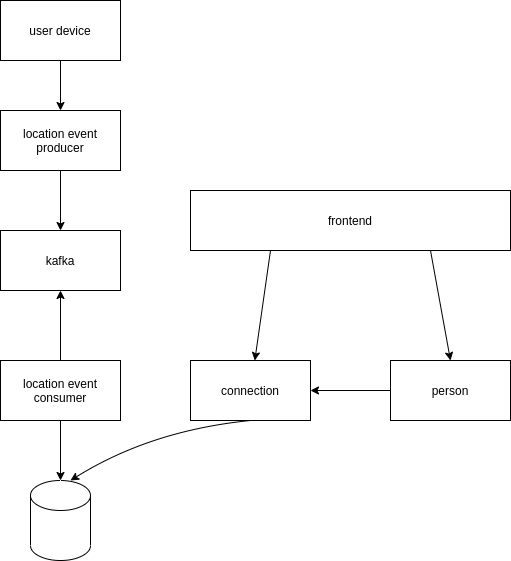

The diagram above was exported from draw.io. Its source (the exported page's mxGraphModel, read from the mxfile embedded in the PNG):
<mxGraphModel dx="1422" dy="678" grid="1" gridSize="10" guides="1" tooltips="1" connect="1" arrows="1" fold="1" page="1" pageScale="1" pageWidth="850" pageHeight="1100" math="0" shadow="0">
  <root>
    <mxCell id="0" />
    <mxCell id="1" parent="0" />
    <mxCell id="xAxMC5Nn6d5d9ta0LiuW-1" value="user device" style="rounded=0;whiteSpace=wrap;html=1;" vertex="1" parent="1">
      <mxGeometry x="80" y="90" width="120" height="60" as="geometry" />
    </mxCell>
    <mxCell id="xAxMC5Nn6d5d9ta0LiuW-2" value="location event producer" style="rounded=0;whiteSpace=wrap;html=1;" vertex="1" parent="1">
      <mxGeometry x="80" y="200" width="120" height="60" as="geometry" />
    </mxCell>
    <mxCell id="xAxMC5Nn6d5d9ta0LiuW-3" value="kafka" style="rounded=0;whiteSpace=wrap;html=1;" vertex="1" parent="1">
      <mxGeometry x="80" y="320" width="120" height="60" as="geometry" />
    </mxCell>
    <mxCell id="xAxMC5Nn6d5d9ta0LiuW-4" value="" style="endArrow=classic;html=1;exitX=0.5;exitY=1;exitDx=0;exitDy=0;entryX=0.5;entryY=0;entryDx=0;entryDy=0;" edge="1" parent="1" source="xAxMC5Nn6d5d9ta0LiuW-2" target="xAxMC5Nn6d5d9ta0LiuW-3">
      <mxGeometry width="50" height="50" relative="1" as="geometry">
        <mxPoint x="400" y="400" as="sourcePoint" />
        <mxPoint x="450" y="350" as="targetPoint" />
      </mxGeometry>
    </mxCell>
    <mxCell id="xAxMC5Nn6d5d9ta0LiuW-5" value="" style="endArrow=classic;html=1;exitX=0.5;exitY=1;exitDx=0;exitDy=0;entryX=0.5;entryY=0;entryDx=0;entryDy=0;" edge="1" parent="1" source="xAxMC5Nn6d5d9ta0LiuW-1" target="xAxMC5Nn6d5d9ta0LiuW-2">
      <mxGeometry width="50" height="50" relative="1" as="geometry">
        <mxPoint x="260" y="200" as="sourcePoint" />
        <mxPoint x="310" y="150" as="targetPoint" />
      </mxGeometry>
    </mxCell>
    <mxCell id="xAxMC5Nn6d5d9ta0LiuW-6" value="location event&lt;br&gt;consumer" style="rounded=0;whiteSpace=wrap;html=1;" vertex="1" parent="1">
      <mxGeometry x="80" y="450" width="120" height="60" as="geometry" />
    </mxCell>
    <mxCell id="xAxMC5Nn6d5d9ta0LiuW-7" value="" style="endArrow=classic;html=1;exitX=0.5;exitY=0;exitDx=0;exitDy=0;" edge="1" parent="1" source="xAxMC5Nn6d5d9ta0LiuW-6">
      <mxGeometry width="50" height="50" relative="1" as="geometry">
        <mxPoint x="280" y="460" as="sourcePoint" />
        <mxPoint x="140" y="380" as="targetPoint" />
      </mxGeometry>
    </mxCell>
    <mxCell id="xAxMC5Nn6d5d9ta0LiuW-9" value="" style="shape=cylinder3;whiteSpace=wrap;html=1;boundedLbl=1;backgroundOutline=1;size=15;" vertex="1" parent="1">
      <mxGeometry x="110" y="570" width="60" height="80" as="geometry" />
    </mxCell>
    <mxCell id="xAxMC5Nn6d5d9ta0LiuW-10" value="" style="endArrow=classic;html=1;exitX=0.5;exitY=1;exitDx=0;exitDy=0;entryX=0.5;entryY=0;entryDx=0;entryDy=0;entryPerimeter=0;" edge="1" parent="1" source="xAxMC5Nn6d5d9ta0LiuW-6" target="xAxMC5Nn6d5d9ta0LiuW-9">
      <mxGeometry width="50" height="50" relative="1" as="geometry">
        <mxPoint x="400" y="360" as="sourcePoint" />
        <mxPoint x="450" y="310" as="targetPoint" />
      </mxGeometry>
    </mxCell>
    <mxCell id="xAxMC5Nn6d5d9ta0LiuW-11" value="connection" style="rounded=0;whiteSpace=wrap;html=1;" vertex="1" parent="1">
      <mxGeometry x="270" y="450" width="120" height="60" as="geometry" />
    </mxCell>
    <mxCell id="xAxMC5Nn6d5d9ta0LiuW-12" value="" style="curved=1;endArrow=classic;html=1;exitX=0.5;exitY=1;exitDx=0;exitDy=0;" edge="1" parent="1" source="xAxMC5Nn6d5d9ta0LiuW-11">
      <mxGeometry width="50" height="50" relative="1" as="geometry">
        <mxPoint x="330" y="630" as="sourcePoint" />
        <mxPoint x="150" y="570" as="targetPoint" />
        <Array as="points">
          <mxPoint x="230" y="520" />
        </Array>
      </mxGeometry>
    </mxCell>
    <mxCell id="xAxMC5Nn6d5d9ta0LiuW-13" value="person" style="rounded=0;whiteSpace=wrap;html=1;" vertex="1" parent="1">
      <mxGeometry x="470" y="450" width="120" height="60" as="geometry" />
    </mxCell>
    <mxCell id="xAxMC5Nn6d5d9ta0LiuW-15" value="frontend" style="rounded=0;whiteSpace=wrap;html=1;" vertex="1" parent="1">
      <mxGeometry x="270" y="280" width="320" height="60" as="geometry" />
    </mxCell>
    <mxCell id="xAxMC5Nn6d5d9ta0LiuW-16" value="" style="endArrow=classic;html=1;exitX=0;exitY=0.5;exitDx=0;exitDy=0;" edge="1" parent="1" source="xAxMC5Nn6d5d9ta0LiuW-13" target="xAxMC5Nn6d5d9ta0LiuW-11">
      <mxGeometry width="50" height="50" relative="1" as="geometry">
        <mxPoint x="400" y="360" as="sourcePoint" />
        <mxPoint x="450" y="310" as="targetPoint" />
      </mxGeometry>
    </mxCell>
    <mxCell id="xAxMC5Nn6d5d9ta0LiuW-17" value="" style="endArrow=classic;html=1;exitX=0.25;exitY=1;exitDx=0;exitDy=0;" edge="1" parent="1" source="xAxMC5Nn6d5d9ta0LiuW-15" target="xAxMC5Nn6d5d9ta0LiuW-11">
      <mxGeometry width="50" height="50" relative="1" as="geometry">
        <mxPoint x="300" y="190" as="sourcePoint" />
        <mxPoint x="350" y="140" as="targetPoint" />
      </mxGeometry>
    </mxCell>
    <mxCell id="xAxMC5Nn6d5d9ta0LiuW-18" value="" style="endArrow=classic;html=1;exitX=0.75;exitY=1;exitDx=0;exitDy=0;entryX=0.5;entryY=0;entryDx=0;entryDy=0;" edge="1" parent="1" source="xAxMC5Nn6d5d9ta0LiuW-15" target="xAxMC5Nn6d5d9ta0LiuW-13">
      <mxGeometry width="50" height="50" relative="1" as="geometry">
        <mxPoint x="510" y="130" as="sourcePoint" />
        <mxPoint x="560" y="80" as="targetPoint" />
      </mxGeometry>
    </mxCell>
  </root>
</mxGraphModel>